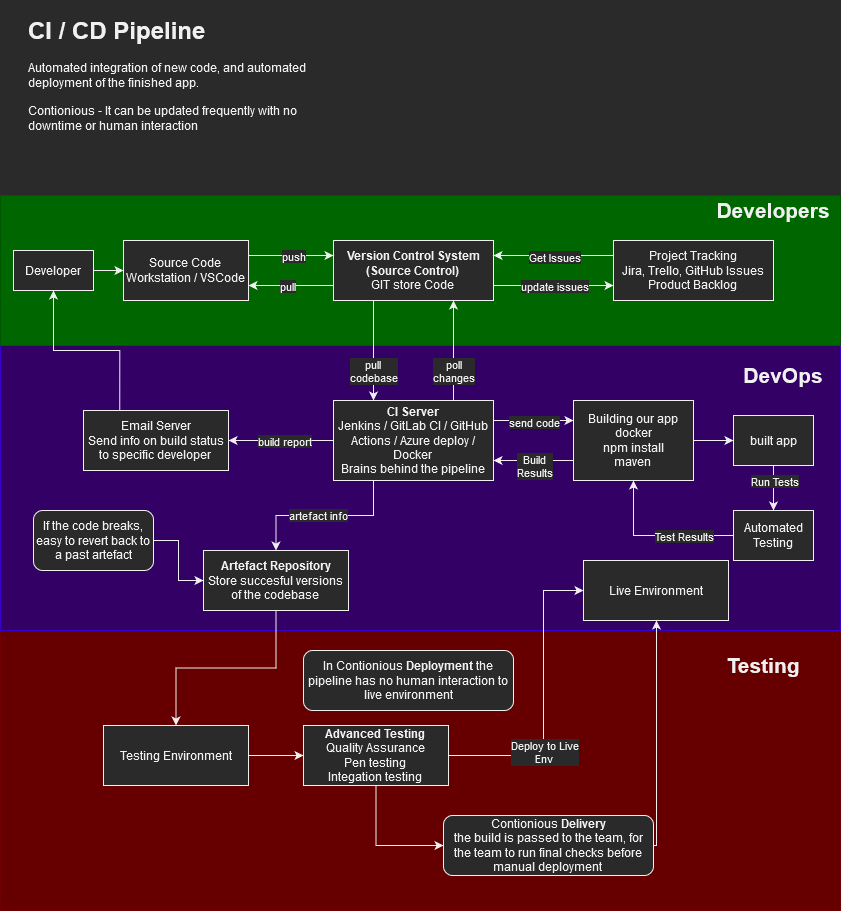

The diagram above was exported from draw.io. Its source (the exported page's mxGraphModel, read from the mxfile embedded in the PNG):
<mxGraphModel dx="2249" dy="752" grid="1" gridSize="10" guides="1" tooltips="1" connect="1" arrows="1" fold="1" page="1" pageScale="1" pageWidth="827" pageHeight="1169" math="0" shadow="0">
  <root>
    <mxCell id="0" />
    <mxCell id="1" parent="0" />
    <mxCell id="7sAjQM5UBbsYlG8cdX8I-60" value="" style="rounded=0;whiteSpace=wrap;html=1;fillColor=#660000;fontColor=#ffffff;strokeColor=#6F0000;" vertex="1" parent="1">
      <mxGeometry x="-13" y="630" width="840" height="280" as="geometry" />
    </mxCell>
    <mxCell id="7sAjQM5UBbsYlG8cdX8I-58" value="" style="rounded=0;whiteSpace=wrap;html=1;fillColor=#330066;fontColor=#ffffff;strokeColor=#3700CC;" vertex="1" parent="1">
      <mxGeometry x="-13" y="345" width="840" height="285" as="geometry" />
    </mxCell>
    <mxCell id="7sAjQM5UBbsYlG8cdX8I-57" value="" style="rounded=0;whiteSpace=wrap;html=1;fillColor=#006600;fontColor=#ffffff;strokeColor=#005700;" vertex="1" parent="1">
      <mxGeometry x="-13" y="195" width="840" height="150" as="geometry" />
    </mxCell>
    <mxCell id="7sAjQM5UBbsYlG8cdX8I-1" value="&lt;h1&gt;CI / CD Pipeline&lt;br&gt;&lt;/h1&gt;&lt;p&gt;Automated integration of new code, and automated deployment of the finished app. &lt;br&gt;&lt;br&gt;Contionious - It can be updated frequently with no downtime or human interaction&lt;br&gt;&lt;/p&gt;" style="text;html=1;strokeColor=none;fillColor=none;spacing=5;spacingTop=-20;whiteSpace=wrap;overflow=hidden;rounded=0;" vertex="1" parent="1">
      <mxGeometry x="10" y="10" width="310" height="130" as="geometry" />
    </mxCell>
    <mxCell id="7sAjQM5UBbsYlG8cdX8I-5" style="edgeStyle=orthogonalEdgeStyle;rounded=0;orthogonalLoop=1;jettySize=auto;html=1;exitX=0;exitY=0.75;exitDx=0;exitDy=0;entryX=1;entryY=0.75;entryDx=0;entryDy=0;" edge="1" parent="1" source="7sAjQM5UBbsYlG8cdX8I-2" target="7sAjQM5UBbsYlG8cdX8I-3">
      <mxGeometry relative="1" as="geometry" />
    </mxCell>
    <mxCell id="7sAjQM5UBbsYlG8cdX8I-7" value="pull" style="edgeLabel;html=1;align=center;verticalAlign=middle;resizable=0;points=[];" vertex="1" connectable="0" parent="7sAjQM5UBbsYlG8cdX8I-5">
      <mxGeometry x="0.1155" relative="1" as="geometry">
        <mxPoint as="offset" />
      </mxGeometry>
    </mxCell>
    <mxCell id="7sAjQM5UBbsYlG8cdX8I-13" style="edgeStyle=orthogonalEdgeStyle;rounded=0;orthogonalLoop=1;jettySize=auto;html=1;exitX=1;exitY=0.75;exitDx=0;exitDy=0;entryX=0;entryY=0.75;entryDx=0;entryDy=0;" edge="1" parent="1" source="7sAjQM5UBbsYlG8cdX8I-2" target="7sAjQM5UBbsYlG8cdX8I-8">
      <mxGeometry relative="1" as="geometry" />
    </mxCell>
    <mxCell id="7sAjQM5UBbsYlG8cdX8I-14" value="update issues" style="edgeLabel;html=1;align=center;verticalAlign=middle;resizable=0;points=[];" vertex="1" connectable="0" parent="7sAjQM5UBbsYlG8cdX8I-13">
      <mxGeometry x="-0.1679" relative="1" as="geometry">
        <mxPoint x="10" as="offset" />
      </mxGeometry>
    </mxCell>
    <mxCell id="7sAjQM5UBbsYlG8cdX8I-16" style="edgeStyle=orthogonalEdgeStyle;rounded=0;orthogonalLoop=1;jettySize=auto;html=1;exitX=0.25;exitY=1;exitDx=0;exitDy=0;entryX=0.25;entryY=0;entryDx=0;entryDy=0;" edge="1" parent="1" source="7sAjQM5UBbsYlG8cdX8I-2" target="7sAjQM5UBbsYlG8cdX8I-15">
      <mxGeometry relative="1" as="geometry" />
    </mxCell>
    <mxCell id="7sAjQM5UBbsYlG8cdX8I-18" value="&lt;div&gt;pull &lt;br&gt;&lt;/div&gt;&lt;div&gt;codebase&lt;br&gt;&lt;/div&gt;" style="edgeLabel;html=1;align=center;verticalAlign=middle;resizable=0;points=[];" vertex="1" connectable="0" parent="7sAjQM5UBbsYlG8cdX8I-16">
      <mxGeometry x="-0.3643" y="-1" relative="1" as="geometry">
        <mxPoint y="38" as="offset" />
      </mxGeometry>
    </mxCell>
    <mxCell id="7sAjQM5UBbsYlG8cdX8I-2" value="&lt;div&gt;&lt;b&gt;Version Control System (Source Control)&lt;br&gt;&lt;/b&gt;&lt;/div&gt;&lt;div&gt;GIT store Code&lt;br&gt;&lt;/div&gt;" style="rounded=0;whiteSpace=wrap;html=1;" vertex="1" parent="1">
      <mxGeometry x="320" y="240" width="160" height="60" as="geometry" />
    </mxCell>
    <mxCell id="7sAjQM5UBbsYlG8cdX8I-4" style="edgeStyle=orthogonalEdgeStyle;rounded=0;orthogonalLoop=1;jettySize=auto;html=1;exitX=1;exitY=0.25;exitDx=0;exitDy=0;entryX=0;entryY=0.25;entryDx=0;entryDy=0;" edge="1" parent="1" source="7sAjQM5UBbsYlG8cdX8I-3" target="7sAjQM5UBbsYlG8cdX8I-2">
      <mxGeometry relative="1" as="geometry" />
    </mxCell>
    <mxCell id="7sAjQM5UBbsYlG8cdX8I-6" value="push" style="edgeLabel;html=1;align=center;verticalAlign=middle;resizable=0;points=[];" vertex="1" connectable="0" parent="7sAjQM5UBbsYlG8cdX8I-4">
      <mxGeometry x="-0.2348" relative="1" as="geometry">
        <mxPoint x="11" as="offset" />
      </mxGeometry>
    </mxCell>
    <mxCell id="7sAjQM5UBbsYlG8cdX8I-3" value="&lt;div&gt;Source Code&lt;/div&gt;&lt;div&gt;Workstation / VSCode&lt;br&gt;&lt;/div&gt;" style="rounded=0;whiteSpace=wrap;html=1;" vertex="1" parent="1">
      <mxGeometry x="110" y="240" width="125" height="60" as="geometry" />
    </mxCell>
    <mxCell id="7sAjQM5UBbsYlG8cdX8I-10" style="edgeStyle=orthogonalEdgeStyle;rounded=0;orthogonalLoop=1;jettySize=auto;html=1;exitX=0;exitY=0.25;exitDx=0;exitDy=0;entryX=1;entryY=0.25;entryDx=0;entryDy=0;" edge="1" parent="1" source="7sAjQM5UBbsYlG8cdX8I-8" target="7sAjQM5UBbsYlG8cdX8I-2">
      <mxGeometry relative="1" as="geometry" />
    </mxCell>
    <mxCell id="7sAjQM5UBbsYlG8cdX8I-11" value="Get Issues" style="edgeLabel;html=1;align=center;verticalAlign=middle;resizable=0;points=[];" vertex="1" connectable="0" parent="7sAjQM5UBbsYlG8cdX8I-10">
      <mxGeometry x="-0.2036" y="1" relative="1" as="geometry">
        <mxPoint x="-12" as="offset" />
      </mxGeometry>
    </mxCell>
    <mxCell id="7sAjQM5UBbsYlG8cdX8I-8" value="&lt;div&gt;Project Tracking&lt;/div&gt;&lt;div&gt;Jira, Trello, GitHub Issues&lt;/div&gt;&lt;div&gt;Product Backlog &lt;br&gt;&lt;/div&gt;" style="rounded=0;whiteSpace=wrap;html=1;" vertex="1" parent="1">
      <mxGeometry x="600" y="240" width="160" height="60" as="geometry" />
    </mxCell>
    <mxCell id="7sAjQM5UBbsYlG8cdX8I-17" style="edgeStyle=orthogonalEdgeStyle;rounded=0;orthogonalLoop=1;jettySize=auto;html=1;exitX=0.75;exitY=0;exitDx=0;exitDy=0;entryX=0.75;entryY=1;entryDx=0;entryDy=0;" edge="1" parent="1" source="7sAjQM5UBbsYlG8cdX8I-15" target="7sAjQM5UBbsYlG8cdX8I-2">
      <mxGeometry relative="1" as="geometry" />
    </mxCell>
    <mxCell id="7sAjQM5UBbsYlG8cdX8I-19" value="&lt;div&gt;poll&lt;/div&gt;&lt;div&gt;changes&lt;br&gt;&lt;/div&gt;" style="edgeLabel;html=1;align=center;verticalAlign=middle;resizable=0;points=[];" vertex="1" connectable="0" parent="7sAjQM5UBbsYlG8cdX8I-17">
      <mxGeometry x="0.2357" y="1" relative="1" as="geometry">
        <mxPoint y="32" as="offset" />
      </mxGeometry>
    </mxCell>
    <mxCell id="7sAjQM5UBbsYlG8cdX8I-22" style="edgeStyle=orthogonalEdgeStyle;rounded=0;orthogonalLoop=1;jettySize=auto;html=1;exitX=1;exitY=0.25;exitDx=0;exitDy=0;entryX=0;entryY=0.25;entryDx=0;entryDy=0;" edge="1" parent="1" source="7sAjQM5UBbsYlG8cdX8I-15" target="7sAjQM5UBbsYlG8cdX8I-20">
      <mxGeometry relative="1" as="geometry" />
    </mxCell>
    <mxCell id="7sAjQM5UBbsYlG8cdX8I-23" value="send code" style="edgeLabel;html=1;align=center;verticalAlign=middle;resizable=0;points=[];" vertex="1" connectable="0" parent="7sAjQM5UBbsYlG8cdX8I-22">
      <mxGeometry x="-0.2536" y="-1" relative="1" as="geometry">
        <mxPoint x="10" as="offset" />
      </mxGeometry>
    </mxCell>
    <mxCell id="7sAjQM5UBbsYlG8cdX8I-35" style="edgeStyle=orthogonalEdgeStyle;rounded=0;orthogonalLoop=1;jettySize=auto;html=1;" edge="1" parent="1" source="7sAjQM5UBbsYlG8cdX8I-15" target="7sAjQM5UBbsYlG8cdX8I-34">
      <mxGeometry relative="1" as="geometry" />
    </mxCell>
    <mxCell id="7sAjQM5UBbsYlG8cdX8I-36" value="build report" style="edgeLabel;html=1;align=center;verticalAlign=middle;resizable=0;points=[];" vertex="1" connectable="0" parent="7sAjQM5UBbsYlG8cdX8I-35">
      <mxGeometry x="0.2707" y="-1" relative="1" as="geometry">
        <mxPoint x="17" y="1" as="offset" />
      </mxGeometry>
    </mxCell>
    <mxCell id="7sAjQM5UBbsYlG8cdX8I-41" style="edgeStyle=orthogonalEdgeStyle;rounded=0;orthogonalLoop=1;jettySize=auto;html=1;exitX=0.25;exitY=1;exitDx=0;exitDy=0;entryX=0.5;entryY=0;entryDx=0;entryDy=0;" edge="1" parent="1" source="7sAjQM5UBbsYlG8cdX8I-15" target="7sAjQM5UBbsYlG8cdX8I-40">
      <mxGeometry relative="1" as="geometry" />
    </mxCell>
    <mxCell id="7sAjQM5UBbsYlG8cdX8I-42" value="artefact info" style="edgeLabel;html=1;align=center;verticalAlign=middle;resizable=0;points=[];" vertex="1" connectable="0" parent="7sAjQM5UBbsYlG8cdX8I-41">
      <mxGeometry x="0.0873" y="-1" relative="1" as="geometry">
        <mxPoint as="offset" />
      </mxGeometry>
    </mxCell>
    <mxCell id="7sAjQM5UBbsYlG8cdX8I-15" value="&lt;div&gt;&lt;b&gt;CI Server&lt;/b&gt; &lt;br&gt;&lt;/div&gt;&lt;div&gt;Jenkins / GitLab CI / GitHub Actions / Azure deploy / Docker &lt;br&gt;&lt;/div&gt;&lt;div&gt;Brains behind the pipeline&lt;br&gt;&lt;/div&gt;" style="rounded=0;whiteSpace=wrap;html=1;" vertex="1" parent="1">
      <mxGeometry x="320" y="400" width="160" height="80" as="geometry" />
    </mxCell>
    <mxCell id="7sAjQM5UBbsYlG8cdX8I-25" style="edgeStyle=orthogonalEdgeStyle;rounded=0;orthogonalLoop=1;jettySize=auto;html=1;" edge="1" parent="1" source="7sAjQM5UBbsYlG8cdX8I-20" target="7sAjQM5UBbsYlG8cdX8I-24">
      <mxGeometry relative="1" as="geometry" />
    </mxCell>
    <mxCell id="7sAjQM5UBbsYlG8cdX8I-32" style="edgeStyle=orthogonalEdgeStyle;rounded=0;orthogonalLoop=1;jettySize=auto;html=1;exitX=0;exitY=0.75;exitDx=0;exitDy=0;entryX=1;entryY=0.75;entryDx=0;entryDy=0;" edge="1" parent="1" source="7sAjQM5UBbsYlG8cdX8I-20" target="7sAjQM5UBbsYlG8cdX8I-15">
      <mxGeometry relative="1" as="geometry" />
    </mxCell>
    <mxCell id="7sAjQM5UBbsYlG8cdX8I-33" value="&lt;div&gt;Build &lt;br&gt;&lt;/div&gt;&lt;div&gt;Results&lt;/div&gt;" style="edgeLabel;html=1;align=center;verticalAlign=middle;resizable=0;points=[];" vertex="1" connectable="0" parent="7sAjQM5UBbsYlG8cdX8I-32">
      <mxGeometry x="0.2393" y="-2" relative="1" as="geometry">
        <mxPoint x="10" y="7" as="offset" />
      </mxGeometry>
    </mxCell>
    <mxCell id="7sAjQM5UBbsYlG8cdX8I-20" value="&lt;div&gt;Building our app&lt;/div&gt;&lt;div&gt;docker&lt;/div&gt;&lt;div&gt;npm install&lt;/div&gt;&lt;div&gt;maven&lt;br&gt;&lt;/div&gt;" style="rounded=0;whiteSpace=wrap;html=1;" vertex="1" parent="1">
      <mxGeometry x="560" y="400" width="120" height="80" as="geometry" />
    </mxCell>
    <mxCell id="7sAjQM5UBbsYlG8cdX8I-27" style="edgeStyle=orthogonalEdgeStyle;rounded=0;orthogonalLoop=1;jettySize=auto;html=1;" edge="1" parent="1" source="7sAjQM5UBbsYlG8cdX8I-24" target="7sAjQM5UBbsYlG8cdX8I-26">
      <mxGeometry relative="1" as="geometry" />
    </mxCell>
    <mxCell id="7sAjQM5UBbsYlG8cdX8I-28" value="Run Tests" style="edgeLabel;html=1;align=center;verticalAlign=middle;resizable=0;points=[];" vertex="1" connectable="0" parent="7sAjQM5UBbsYlG8cdX8I-27">
      <mxGeometry x="0.2914" y="-1" relative="1" as="geometry">
        <mxPoint x="1" y="-14" as="offset" />
      </mxGeometry>
    </mxCell>
    <mxCell id="7sAjQM5UBbsYlG8cdX8I-24" value="built app" style="rounded=0;whiteSpace=wrap;html=1;" vertex="1" parent="1">
      <mxGeometry x="720" y="415" width="80" height="50" as="geometry" />
    </mxCell>
    <mxCell id="7sAjQM5UBbsYlG8cdX8I-30" style="edgeStyle=orthogonalEdgeStyle;rounded=0;orthogonalLoop=1;jettySize=auto;html=1;exitX=0;exitY=0.5;exitDx=0;exitDy=0;entryX=0.5;entryY=1;entryDx=0;entryDy=0;" edge="1" parent="1" source="7sAjQM5UBbsYlG8cdX8I-26" target="7sAjQM5UBbsYlG8cdX8I-20">
      <mxGeometry relative="1" as="geometry" />
    </mxCell>
    <mxCell id="7sAjQM5UBbsYlG8cdX8I-31" value="Test Results" style="edgeLabel;html=1;align=center;verticalAlign=middle;resizable=0;points=[];" vertex="1" connectable="0" parent="7sAjQM5UBbsYlG8cdX8I-30">
      <mxGeometry x="-0.1023" y="-2" relative="1" as="geometry">
        <mxPoint x="20" y="2" as="offset" />
      </mxGeometry>
    </mxCell>
    <mxCell id="7sAjQM5UBbsYlG8cdX8I-26" value="Automated Testing" style="rounded=0;whiteSpace=wrap;html=1;" vertex="1" parent="1">
      <mxGeometry x="720" y="510" width="80" height="50" as="geometry" />
    </mxCell>
    <mxCell id="7sAjQM5UBbsYlG8cdX8I-37" style="edgeStyle=orthogonalEdgeStyle;rounded=0;orthogonalLoop=1;jettySize=auto;html=1;exitX=0.25;exitY=0;exitDx=0;exitDy=0;entryX=0.5;entryY=1;entryDx=0;entryDy=0;" edge="1" parent="1" source="7sAjQM5UBbsYlG8cdX8I-34" target="7sAjQM5UBbsYlG8cdX8I-38">
      <mxGeometry relative="1" as="geometry">
        <mxPoint x="40" y="300" as="targetPoint" />
      </mxGeometry>
    </mxCell>
    <mxCell id="7sAjQM5UBbsYlG8cdX8I-34" value="&lt;div&gt;Email Server&lt;/div&gt;&lt;div&gt;Send info on build status to specific developer&lt;br&gt;&lt;/div&gt;" style="rounded=0;whiteSpace=wrap;html=1;" vertex="1" parent="1">
      <mxGeometry x="70" y="410" width="145" height="60" as="geometry" />
    </mxCell>
    <mxCell id="7sAjQM5UBbsYlG8cdX8I-39" style="edgeStyle=orthogonalEdgeStyle;rounded=0;orthogonalLoop=1;jettySize=auto;html=1;entryX=0;entryY=0.5;entryDx=0;entryDy=0;" edge="1" parent="1" source="7sAjQM5UBbsYlG8cdX8I-38" target="7sAjQM5UBbsYlG8cdX8I-3">
      <mxGeometry relative="1" as="geometry" />
    </mxCell>
    <mxCell id="7sAjQM5UBbsYlG8cdX8I-38" value="Developer" style="rounded=0;whiteSpace=wrap;html=1;" vertex="1" parent="1">
      <mxGeometry y="250" width="80" height="40" as="geometry" />
    </mxCell>
    <mxCell id="7sAjQM5UBbsYlG8cdX8I-59" style="edgeStyle=orthogonalEdgeStyle;rounded=0;orthogonalLoop=1;jettySize=auto;html=1;entryX=0.5;entryY=0;entryDx=0;entryDy=0;" edge="1" parent="1" source="7sAjQM5UBbsYlG8cdX8I-40" target="7sAjQM5UBbsYlG8cdX8I-45">
      <mxGeometry relative="1" as="geometry" />
    </mxCell>
    <mxCell id="7sAjQM5UBbsYlG8cdX8I-40" value="&lt;div&gt;&lt;b&gt;Artefact Repository&lt;/b&gt;&lt;/div&gt;&lt;div&gt;Store succesful versions of the codebase&lt;br&gt;&lt;/div&gt;" style="rounded=0;whiteSpace=wrap;html=1;" vertex="1" parent="1">
      <mxGeometry x="190" y="550" width="145" height="60" as="geometry" />
    </mxCell>
    <mxCell id="7sAjQM5UBbsYlG8cdX8I-44" style="edgeStyle=orthogonalEdgeStyle;rounded=0;orthogonalLoop=1;jettySize=auto;html=1;" edge="1" parent="1" source="7sAjQM5UBbsYlG8cdX8I-43" target="7sAjQM5UBbsYlG8cdX8I-40">
      <mxGeometry relative="1" as="geometry" />
    </mxCell>
    <mxCell id="7sAjQM5UBbsYlG8cdX8I-43" value="If the code breaks, easy to revert back to a past artefact" style="rounded=1;whiteSpace=wrap;html=1;" vertex="1" parent="1">
      <mxGeometry x="20" y="510" width="120" height="60" as="geometry" />
    </mxCell>
    <mxCell id="7sAjQM5UBbsYlG8cdX8I-49" style="edgeStyle=orthogonalEdgeStyle;rounded=0;orthogonalLoop=1;jettySize=auto;html=1;" edge="1" parent="1" source="7sAjQM5UBbsYlG8cdX8I-45" target="7sAjQM5UBbsYlG8cdX8I-48">
      <mxGeometry relative="1" as="geometry" />
    </mxCell>
    <mxCell id="7sAjQM5UBbsYlG8cdX8I-45" value="Testing Environment" style="rounded=0;whiteSpace=wrap;html=1;" vertex="1" parent="1">
      <mxGeometry x="90" y="725" width="145" height="60" as="geometry" />
    </mxCell>
    <mxCell id="7sAjQM5UBbsYlG8cdX8I-51" style="edgeStyle=orthogonalEdgeStyle;rounded=0;orthogonalLoop=1;jettySize=auto;html=1;entryX=0;entryY=0.5;entryDx=0;entryDy=0;" edge="1" parent="1" source="7sAjQM5UBbsYlG8cdX8I-48" target="7sAjQM5UBbsYlG8cdX8I-50">
      <mxGeometry relative="1" as="geometry">
        <Array as="points">
          <mxPoint x="530" y="755" />
          <mxPoint x="530" y="590" />
        </Array>
      </mxGeometry>
    </mxCell>
    <mxCell id="7sAjQM5UBbsYlG8cdX8I-52" value="&lt;div&gt;Deploy to Live&lt;/div&gt;&lt;div&gt;Env&lt;br&gt;&lt;/div&gt;" style="edgeLabel;html=1;align=center;verticalAlign=middle;resizable=0;points=[];" vertex="1" connectable="0" parent="7sAjQM5UBbsYlG8cdX8I-51">
      <mxGeometry x="-0.268" y="-1" relative="1" as="geometry">
        <mxPoint x="-1" y="11" as="offset" />
      </mxGeometry>
    </mxCell>
    <mxCell id="7sAjQM5UBbsYlG8cdX8I-55" style="edgeStyle=orthogonalEdgeStyle;rounded=0;orthogonalLoop=1;jettySize=auto;html=1;entryX=0;entryY=0.5;entryDx=0;entryDy=0;" edge="1" parent="1" source="7sAjQM5UBbsYlG8cdX8I-48" target="7sAjQM5UBbsYlG8cdX8I-54">
      <mxGeometry relative="1" as="geometry">
        <Array as="points">
          <mxPoint x="363" y="845" />
        </Array>
      </mxGeometry>
    </mxCell>
    <mxCell id="7sAjQM5UBbsYlG8cdX8I-48" value="&lt;div&gt;&lt;b&gt;Advanced Testing&lt;/b&gt; &lt;br&gt;&lt;/div&gt;&lt;div&gt;Quality Assurance&lt;br&gt;Pen testing&lt;/div&gt;&lt;div&gt;Integation testing&lt;br&gt;&lt;/div&gt;" style="rounded=0;whiteSpace=wrap;html=1;" vertex="1" parent="1">
      <mxGeometry x="290" y="725" width="145" height="60" as="geometry" />
    </mxCell>
    <mxCell id="7sAjQM5UBbsYlG8cdX8I-50" value="Live Environment" style="rounded=0;whiteSpace=wrap;html=1;" vertex="1" parent="1">
      <mxGeometry x="570" y="560" width="145" height="60" as="geometry" />
    </mxCell>
    <mxCell id="7sAjQM5UBbsYlG8cdX8I-53" value="In Contionious &lt;b&gt;Deployment &lt;/b&gt;the pipeline has no human interaction to live environment" style="rounded=1;whiteSpace=wrap;html=1;" vertex="1" parent="1">
      <mxGeometry x="290" y="650" width="210" height="60" as="geometry" />
    </mxCell>
    <mxCell id="7sAjQM5UBbsYlG8cdX8I-64" style="edgeStyle=orthogonalEdgeStyle;rounded=0;orthogonalLoop=1;jettySize=auto;html=1;exitX=1;exitY=0.5;exitDx=0;exitDy=0;fontSize=21;" edge="1" parent="1" source="7sAjQM5UBbsYlG8cdX8I-54" target="7sAjQM5UBbsYlG8cdX8I-50">
      <mxGeometry relative="1" as="geometry">
        <Array as="points">
          <mxPoint x="643" y="845" />
        </Array>
      </mxGeometry>
    </mxCell>
    <mxCell id="7sAjQM5UBbsYlG8cdX8I-54" value="&lt;div&gt;Contionious &lt;b&gt;Delivery&lt;/b&gt;&lt;/div&gt;&lt;div&gt;the build is passed to the team, for the team to run final checks before manual deployment&lt;br&gt;&lt;/div&gt;" style="rounded=1;whiteSpace=wrap;html=1;" vertex="1" parent="1">
      <mxGeometry x="430" y="815" width="210" height="60" as="geometry" />
    </mxCell>
    <mxCell id="7sAjQM5UBbsYlG8cdX8I-61" value="Developers" style="text;html=1;strokeColor=none;fillColor=none;align=center;verticalAlign=middle;whiteSpace=wrap;rounded=0;fontStyle=1;fontSize=21;" vertex="1" parent="1">
      <mxGeometry x="730" y="195" width="60" height="30" as="geometry" />
    </mxCell>
    <mxCell id="7sAjQM5UBbsYlG8cdX8I-62" value="DevOps" style="text;html=1;strokeColor=none;fillColor=none;align=center;verticalAlign=middle;whiteSpace=wrap;rounded=0;fontStyle=1;fontSize=21;" vertex="1" parent="1">
      <mxGeometry x="740" y="360" width="60" height="30" as="geometry" />
    </mxCell>
    <mxCell id="7sAjQM5UBbsYlG8cdX8I-63" value="Testing" style="text;html=1;strokeColor=none;fillColor=none;align=center;verticalAlign=middle;whiteSpace=wrap;rounded=0;fontStyle=1;fontSize=21;" vertex="1" parent="1">
      <mxGeometry x="720" y="650" width="60" height="30" as="geometry" />
    </mxCell>
  </root>
</mxGraphModel>